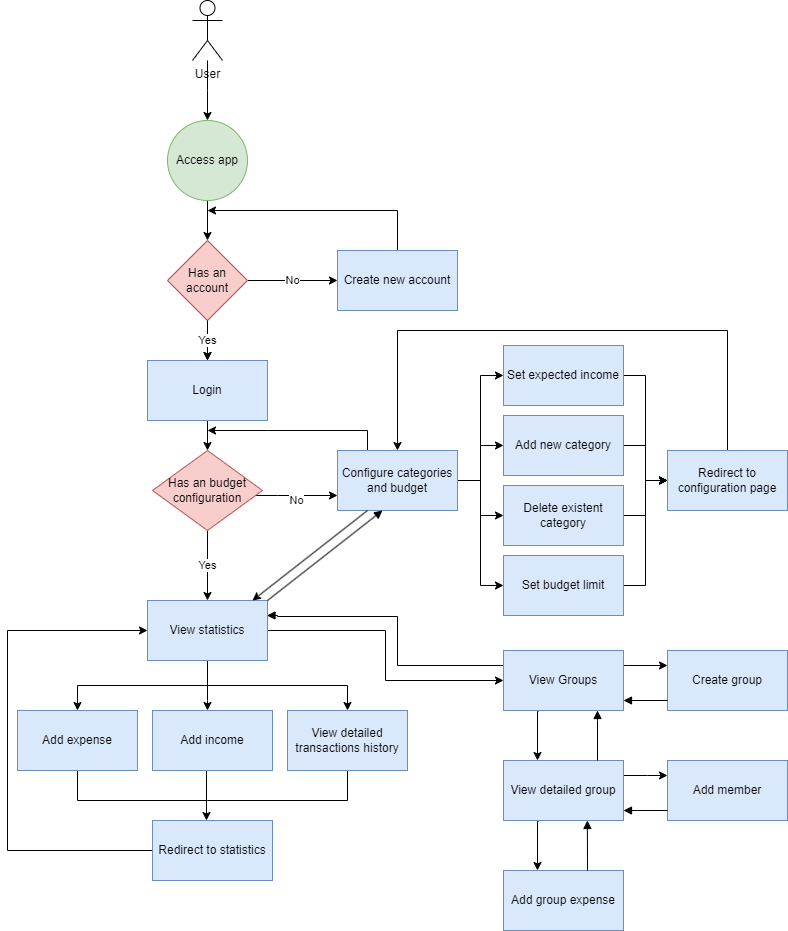

The diagram above was exported from draw.io. Its source (the exported page's mxGraphModel, read from the mxfile embedded in the PNG):
<mxGraphModel dx="1434" dy="830" grid="1" gridSize="10" guides="1" tooltips="1" connect="1" arrows="1" fold="1" page="1" pageScale="1" pageWidth="827" pageHeight="1169" math="0" shadow="0">
  <root>
    <mxCell id="0" />
    <mxCell id="1" parent="0" />
    <mxCell id="FfKEmiM-ORtE9FBb8O3w-10" style="edgeStyle=orthogonalEdgeStyle;rounded=0;orthogonalLoop=1;jettySize=auto;html=1;entryX=0.5;entryY=0;entryDx=0;entryDy=0;" parent="1" source="FfKEmiM-ORtE9FBb8O3w-8" edge="1">
      <mxGeometry relative="1" as="geometry">
        <mxPoint x="220" y="290" as="targetPoint" />
      </mxGeometry>
    </mxCell>
    <mxCell id="FfKEmiM-ORtE9FBb8O3w-8" value="User" style="shape=umlActor;verticalLabelPosition=bottom;verticalAlign=top;html=1;outlineConnect=0;" parent="1" vertex="1">
      <mxGeometry x="205" y="170" width="30" height="60" as="geometry" />
    </mxCell>
    <mxCell id="FfKEmiM-ORtE9FBb8O3w-16" style="edgeStyle=orthogonalEdgeStyle;rounded=0;orthogonalLoop=1;jettySize=auto;html=1;entryX=0.5;entryY=0;entryDx=0;entryDy=0;" parent="1" source="FfKEmiM-ORtE9FBb8O3w-13" target="FfKEmiM-ORtE9FBb8O3w-15" edge="1">
      <mxGeometry relative="1" as="geometry" />
    </mxCell>
    <mxCell id="FfKEmiM-ORtE9FBb8O3w-13" value="Access app" style="ellipse;whiteSpace=wrap;html=1;aspect=fixed;fillColor=#d5e8d4;strokeColor=#82b366;" parent="1" vertex="1">
      <mxGeometry x="180" y="290" width="80" height="80" as="geometry" />
    </mxCell>
    <mxCell id="FfKEmiM-ORtE9FBb8O3w-18" value="Yes" style="edgeStyle=orthogonalEdgeStyle;rounded=0;orthogonalLoop=1;jettySize=auto;html=1;" parent="1" source="FfKEmiM-ORtE9FBb8O3w-15" target="FfKEmiM-ORtE9FBb8O3w-17" edge="1">
      <mxGeometry relative="1" as="geometry" />
    </mxCell>
    <mxCell id="FfKEmiM-ORtE9FBb8O3w-20" value="No" style="edgeStyle=orthogonalEdgeStyle;rounded=0;orthogonalLoop=1;jettySize=auto;html=1;entryX=0;entryY=0.5;entryDx=0;entryDy=0;" parent="1" source="FfKEmiM-ORtE9FBb8O3w-15" target="FfKEmiM-ORtE9FBb8O3w-19" edge="1">
      <mxGeometry relative="1" as="geometry" />
    </mxCell>
    <mxCell id="FfKEmiM-ORtE9FBb8O3w-15" value="Has an account" style="rhombus;whiteSpace=wrap;html=1;fillColor=#f8cecc;strokeColor=#b85450;" parent="1" vertex="1">
      <mxGeometry x="180" y="410" width="80" height="80" as="geometry" />
    </mxCell>
    <mxCell id="KRcD_B97yWrswWwlLPMB-3" style="edgeStyle=orthogonalEdgeStyle;rounded=0;orthogonalLoop=1;jettySize=auto;html=1;entryX=0.5;entryY=0;entryDx=0;entryDy=0;" parent="1" source="FfKEmiM-ORtE9FBb8O3w-17" target="KRcD_B97yWrswWwlLPMB-2" edge="1">
      <mxGeometry relative="1" as="geometry" />
    </mxCell>
    <mxCell id="CQA0YSXl1HU2EJruLnvG-3" value="Yes" style="edgeStyle=orthogonalEdgeStyle;rounded=0;orthogonalLoop=1;jettySize=auto;html=1;" parent="1" source="FfKEmiM-ORtE9FBb8O3w-15" target="FfKEmiM-ORtE9FBb8O3w-17" edge="1">
      <mxGeometry relative="1" as="geometry" />
    </mxCell>
    <mxCell id="FfKEmiM-ORtE9FBb8O3w-17" value="Login" style="rounded=0;whiteSpace=wrap;html=1;fillColor=#dae8fc;strokeColor=#6c8ebf;" parent="1" vertex="1">
      <mxGeometry x="160" y="530" width="120" height="60" as="geometry" />
    </mxCell>
    <mxCell id="KRcD_B97yWrswWwlLPMB-1" style="edgeStyle=orthogonalEdgeStyle;rounded=0;orthogonalLoop=1;jettySize=auto;html=1;" parent="1" source="FfKEmiM-ORtE9FBb8O3w-19" edge="1">
      <mxGeometry relative="1" as="geometry">
        <Array as="points">
          <mxPoint x="410" y="380" />
        </Array>
        <mxPoint x="220" y="380" as="targetPoint" />
      </mxGeometry>
    </mxCell>
    <mxCell id="FfKEmiM-ORtE9FBb8O3w-19" value="Create new account" style="rounded=0;whiteSpace=wrap;html=1;fillColor=#dae8fc;strokeColor=#6c8ebf;" parent="1" vertex="1">
      <mxGeometry x="350" y="420" width="120" height="60" as="geometry" />
    </mxCell>
    <mxCell id="TDYjlOacZHfZvKEZ8SWF-1" style="edgeStyle=orthogonalEdgeStyle;rounded=0;orthogonalLoop=1;jettySize=auto;html=1;exitX=0;exitY=1;exitDx=0;exitDy=0;entryX=0.5;entryY=0;entryDx=0;entryDy=0;" parent="1" source="FfKEmiM-ORtE9FBb8O3w-21" target="FfKEmiM-ORtE9FBb8O3w-29" edge="1">
      <mxGeometry relative="1" as="geometry">
        <Array as="points">
          <mxPoint x="220" y="830" />
          <mxPoint x="220" y="855" />
          <mxPoint x="90" y="855" />
        </Array>
      </mxGeometry>
    </mxCell>
    <mxCell id="TDYjlOacZHfZvKEZ8SWF-2" style="edgeStyle=orthogonalEdgeStyle;rounded=0;orthogonalLoop=1;jettySize=auto;html=1;exitX=0.5;exitY=1;exitDx=0;exitDy=0;" parent="1" source="FfKEmiM-ORtE9FBb8O3w-21" target="FfKEmiM-ORtE9FBb8O3w-30" edge="1">
      <mxGeometry relative="1" as="geometry">
        <mxPoint x="210" y="870" as="targetPoint" />
        <Array as="points">
          <mxPoint x="220" y="870" />
          <mxPoint x="220" y="870" />
        </Array>
      </mxGeometry>
    </mxCell>
    <mxCell id="TDYjlOacZHfZvKEZ8SWF-3" style="edgeStyle=orthogonalEdgeStyle;rounded=0;orthogonalLoop=1;jettySize=auto;html=1;exitX=0.75;exitY=1;exitDx=0;exitDy=0;entryX=0.5;entryY=0;entryDx=0;entryDy=0;" parent="1" source="FfKEmiM-ORtE9FBb8O3w-21" target="KRcD_B97yWrswWwlLPMB-26" edge="1">
      <mxGeometry relative="1" as="geometry">
        <Array as="points">
          <mxPoint x="220" y="830" />
          <mxPoint x="220" y="855" />
          <mxPoint x="360" y="855" />
        </Array>
      </mxGeometry>
    </mxCell>
    <mxCell id="gsEKSszhLuTcc-BJ5Tzm-2" style="edgeStyle=orthogonalEdgeStyle;rounded=0;orthogonalLoop=1;jettySize=auto;html=1;entryX=0;entryY=0.5;entryDx=0;entryDy=0;" parent="1" source="FfKEmiM-ORtE9FBb8O3w-21" target="gsEKSszhLuTcc-BJ5Tzm-1" edge="1">
      <mxGeometry relative="1" as="geometry" />
    </mxCell>
    <mxCell id="FfKEmiM-ORtE9FBb8O3w-21" value="View statistics" style="rounded=0;whiteSpace=wrap;html=1;fillColor=#dae8fc;strokeColor=#6c8ebf;" parent="1" vertex="1">
      <mxGeometry x="160" y="770" width="120" height="60" as="geometry" />
    </mxCell>
    <mxCell id="KRcD_B97yWrswWwlLPMB-6" style="edgeStyle=orthogonalEdgeStyle;rounded=0;orthogonalLoop=1;jettySize=auto;html=1;" parent="1" source="FfKEmiM-ORtE9FBb8O3w-22" edge="1">
      <mxGeometry relative="1" as="geometry">
        <Array as="points">
          <mxPoint x="380" y="600" />
          <mxPoint x="280" y="600" />
        </Array>
        <mxPoint x="220" y="600" as="targetPoint" />
      </mxGeometry>
    </mxCell>
    <mxCell id="KRcD_B97yWrswWwlLPMB-21" style="edgeStyle=orthogonalEdgeStyle;rounded=0;orthogonalLoop=1;jettySize=auto;html=1;entryX=0;entryY=0.5;entryDx=0;entryDy=0;" parent="1" source="FfKEmiM-ORtE9FBb8O3w-22" target="KRcD_B97yWrswWwlLPMB-19" edge="1">
      <mxGeometry relative="1" as="geometry" />
    </mxCell>
    <mxCell id="KRcD_B97yWrswWwlLPMB-22" style="edgeStyle=orthogonalEdgeStyle;rounded=0;orthogonalLoop=1;jettySize=auto;html=1;" parent="1" source="FfKEmiM-ORtE9FBb8O3w-22" target="KRcD_B97yWrswWwlLPMB-17" edge="1">
      <mxGeometry relative="1" as="geometry" />
    </mxCell>
    <mxCell id="KRcD_B97yWrswWwlLPMB-23" style="edgeStyle=orthogonalEdgeStyle;rounded=0;orthogonalLoop=1;jettySize=auto;html=1;" parent="1" source="FfKEmiM-ORtE9FBb8O3w-22" target="KRcD_B97yWrswWwlLPMB-18" edge="1">
      <mxGeometry relative="1" as="geometry" />
    </mxCell>
    <mxCell id="KRcD_B97yWrswWwlLPMB-24" style="edgeStyle=orthogonalEdgeStyle;rounded=0;orthogonalLoop=1;jettySize=auto;html=1;entryX=0;entryY=0.5;entryDx=0;entryDy=0;" parent="1" source="FfKEmiM-ORtE9FBb8O3w-22" target="KRcD_B97yWrswWwlLPMB-20" edge="1">
      <mxGeometry relative="1" as="geometry" />
    </mxCell>
    <mxCell id="FfKEmiM-ORtE9FBb8O3w-22" value="Configure categories and budget" style="rounded=0;whiteSpace=wrap;html=1;fillColor=#dae8fc;strokeColor=#6c8ebf;" parent="1" vertex="1">
      <mxGeometry x="350" y="620" width="120" height="60" as="geometry" />
    </mxCell>
    <mxCell id="Y0jCrcL_s2pqk9DQGHcP-1" style="edgeStyle=orthogonalEdgeStyle;rounded=0;orthogonalLoop=1;jettySize=auto;html=1;endArrow=none;endFill=0;" parent="1" source="FfKEmiM-ORtE9FBb8O3w-29" edge="1">
      <mxGeometry relative="1" as="geometry">
        <mxPoint x="220" y="970" as="targetPoint" />
        <Array as="points">
          <mxPoint x="90" y="970" />
          <mxPoint x="90" y="970" />
        </Array>
      </mxGeometry>
    </mxCell>
    <mxCell id="FfKEmiM-ORtE9FBb8O3w-29" value="Add expense" style="rounded=0;whiteSpace=wrap;html=1;fillColor=#dae8fc;strokeColor=#6c8ebf;" parent="1" vertex="1">
      <mxGeometry x="30" y="880" width="120" height="60" as="geometry" />
    </mxCell>
    <mxCell id="TDYjlOacZHfZvKEZ8SWF-5" style="edgeStyle=orthogonalEdgeStyle;rounded=0;orthogonalLoop=1;jettySize=auto;html=1;exitX=0.5;exitY=1;exitDx=0;exitDy=0;entryX=0.45;entryY=0;entryDx=0;entryDy=0;entryPerimeter=0;" parent="1" source="FfKEmiM-ORtE9FBb8O3w-30" target="TDYjlOacZHfZvKEZ8SWF-4" edge="1">
      <mxGeometry relative="1" as="geometry">
        <mxPoint x="260" y="990" as="targetPoint" />
        <Array as="points">
          <mxPoint x="219" y="940" />
        </Array>
      </mxGeometry>
    </mxCell>
    <mxCell id="FfKEmiM-ORtE9FBb8O3w-30" value="Add income" style="rounded=0;whiteSpace=wrap;html=1;fillColor=#dae8fc;strokeColor=#6c8ebf;" parent="1" vertex="1">
      <mxGeometry x="165" y="880" width="120" height="60" as="geometry" />
    </mxCell>
    <mxCell id="KRcD_B97yWrswWwlLPMB-7" value="Yes" style="edgeStyle=orthogonalEdgeStyle;rounded=0;orthogonalLoop=1;jettySize=auto;html=1;entryX=0.5;entryY=0;entryDx=0;entryDy=0;" parent="1" source="KRcD_B97yWrswWwlLPMB-2" target="FfKEmiM-ORtE9FBb8O3w-21" edge="1">
      <mxGeometry relative="1" as="geometry" />
    </mxCell>
    <mxCell id="KRcD_B97yWrswWwlLPMB-29" value="No" style="edgeStyle=orthogonalEdgeStyle;rounded=0;orthogonalLoop=1;jettySize=auto;html=1;entryX=0;entryY=0.75;entryDx=0;entryDy=0;" parent="1" source="KRcD_B97yWrswWwlLPMB-2" target="FfKEmiM-ORtE9FBb8O3w-22" edge="1">
      <mxGeometry x="0.0043" y="-5" relative="1" as="geometry">
        <Array as="points">
          <mxPoint x="290" y="665" />
          <mxPoint x="290" y="665" />
        </Array>
        <mxPoint as="offset" />
      </mxGeometry>
    </mxCell>
    <mxCell id="KRcD_B97yWrswWwlLPMB-2" value="Has an budget configuration" style="rhombus;whiteSpace=wrap;html=1;fillColor=#f8cecc;strokeColor=#b85450;" parent="1" vertex="1">
      <mxGeometry x="165" y="620" width="110" height="80" as="geometry" />
    </mxCell>
    <mxCell id="KRcD_B97yWrswWwlLPMB-33" style="edgeStyle=orthogonalEdgeStyle;rounded=0;orthogonalLoop=1;jettySize=auto;html=1;entryX=0;entryY=0.5;entryDx=0;entryDy=0;" parent="1" source="KRcD_B97yWrswWwlLPMB-17" target="KRcD_B97yWrswWwlLPMB-31" edge="1">
      <mxGeometry relative="1" as="geometry" />
    </mxCell>
    <mxCell id="KRcD_B97yWrswWwlLPMB-17" value="Add new category" style="rounded=0;whiteSpace=wrap;html=1;fillColor=#dae8fc;strokeColor=#6c8ebf;" parent="1" vertex="1">
      <mxGeometry x="516" y="585" width="120" height="60" as="geometry" />
    </mxCell>
    <mxCell id="KRcD_B97yWrswWwlLPMB-34" style="edgeStyle=orthogonalEdgeStyle;rounded=0;orthogonalLoop=1;jettySize=auto;html=1;" parent="1" source="KRcD_B97yWrswWwlLPMB-18" target="KRcD_B97yWrswWwlLPMB-31" edge="1">
      <mxGeometry relative="1" as="geometry" />
    </mxCell>
    <mxCell id="KRcD_B97yWrswWwlLPMB-18" value="Delete existent category" style="rounded=0;whiteSpace=wrap;html=1;fillColor=#dae8fc;strokeColor=#6c8ebf;" parent="1" vertex="1">
      <mxGeometry x="516" y="655" width="120" height="60" as="geometry" />
    </mxCell>
    <mxCell id="KRcD_B97yWrswWwlLPMB-32" style="edgeStyle=orthogonalEdgeStyle;rounded=0;orthogonalLoop=1;jettySize=auto;html=1;entryX=0;entryY=0.5;entryDx=0;entryDy=0;" parent="1" source="KRcD_B97yWrswWwlLPMB-19" target="KRcD_B97yWrswWwlLPMB-31" edge="1">
      <mxGeometry relative="1" as="geometry" />
    </mxCell>
    <mxCell id="KRcD_B97yWrswWwlLPMB-19" value="Set expected income" style="rounded=0;whiteSpace=wrap;html=1;fillColor=#dae8fc;strokeColor=#6c8ebf;" parent="1" vertex="1">
      <mxGeometry x="516" y="515" width="120" height="60" as="geometry" />
    </mxCell>
    <mxCell id="KRcD_B97yWrswWwlLPMB-35" style="edgeStyle=orthogonalEdgeStyle;rounded=0;orthogonalLoop=1;jettySize=auto;html=1;entryX=0;entryY=0.5;entryDx=0;entryDy=0;" parent="1" source="KRcD_B97yWrswWwlLPMB-20" target="KRcD_B97yWrswWwlLPMB-31" edge="1">
      <mxGeometry relative="1" as="geometry" />
    </mxCell>
    <mxCell id="KRcD_B97yWrswWwlLPMB-20" value="Set budget limit" style="rounded=0;whiteSpace=wrap;html=1;fillColor=#dae8fc;strokeColor=#6c8ebf;" parent="1" vertex="1">
      <mxGeometry x="516" y="725" width="120" height="60" as="geometry" />
    </mxCell>
    <mxCell id="TDYjlOacZHfZvKEZ8SWF-6" style="edgeStyle=orthogonalEdgeStyle;rounded=0;orthogonalLoop=1;jettySize=auto;html=1;exitX=0.5;exitY=1;exitDx=0;exitDy=0;endArrow=none;endFill=0;" parent="1" source="KRcD_B97yWrswWwlLPMB-26" edge="1">
      <mxGeometry relative="1" as="geometry">
        <mxPoint x="220" y="970" as="targetPoint" />
        <Array as="points">
          <mxPoint x="360" y="970" />
        </Array>
      </mxGeometry>
    </mxCell>
    <mxCell id="KRcD_B97yWrswWwlLPMB-26" value="View detailed transactions history" style="rounded=0;whiteSpace=wrap;html=1;fillColor=#dae8fc;strokeColor=#6c8ebf;" parent="1" vertex="1">
      <mxGeometry x="300" y="880" width="120" height="60" as="geometry" />
    </mxCell>
    <mxCell id="KRcD_B97yWrswWwlLPMB-36" style="edgeStyle=orthogonalEdgeStyle;rounded=0;orthogonalLoop=1;jettySize=auto;html=1;entryX=0.5;entryY=0;entryDx=0;entryDy=0;" parent="1" source="KRcD_B97yWrswWwlLPMB-31" target="FfKEmiM-ORtE9FBb8O3w-22" edge="1">
      <mxGeometry relative="1" as="geometry">
        <Array as="points">
          <mxPoint x="740" y="500" />
          <mxPoint x="410" y="500" />
        </Array>
      </mxGeometry>
    </mxCell>
    <mxCell id="KRcD_B97yWrswWwlLPMB-31" value="Redirect to configuration page" style="rounded=0;whiteSpace=wrap;html=1;fillColor=#dae8fc;strokeColor=#6c8ebf;" parent="1" vertex="1">
      <mxGeometry x="680" y="620" width="120" height="60" as="geometry" />
    </mxCell>
    <mxCell id="CQA0YSXl1HU2EJruLnvG-2" value="" style="endArrow=none;startArrow=classic;html=1;rounded=0;entryX=0.25;entryY=1;entryDx=0;entryDy=0;endFill=0;" parent="1" target="FfKEmiM-ORtE9FBb8O3w-22" edge="1">
      <mxGeometry width="50" height="50" relative="1" as="geometry">
        <mxPoint x="265" y="770" as="sourcePoint" />
        <mxPoint x="315" y="720" as="targetPoint" />
      </mxGeometry>
    </mxCell>
    <mxCell id="Y0jCrcL_s2pqk9DQGHcP-2" style="edgeStyle=orthogonalEdgeStyle;rounded=0;orthogonalLoop=1;jettySize=auto;html=1;entryX=0;entryY=0.5;entryDx=0;entryDy=0;" parent="1" source="TDYjlOacZHfZvKEZ8SWF-4" target="FfKEmiM-ORtE9FBb8O3w-21" edge="1">
      <mxGeometry relative="1" as="geometry">
        <mxPoint x="290" y="800" as="targetPoint" />
        <Array as="points">
          <mxPoint x="20" y="1020" />
          <mxPoint x="20" y="800" />
        </Array>
      </mxGeometry>
    </mxCell>
    <mxCell id="TDYjlOacZHfZvKEZ8SWF-4" value="Redirect to statistics" style="rounded=0;whiteSpace=wrap;html=1;fillColor=#dae8fc;strokeColor=#6c8ebf;" parent="1" vertex="1">
      <mxGeometry x="165" y="990" width="120" height="60" as="geometry" />
    </mxCell>
    <mxCell id="gsEKSszhLuTcc-BJ5Tzm-10" style="edgeStyle=orthogonalEdgeStyle;rounded=0;orthogonalLoop=1;jettySize=auto;html=1;entryX=0;entryY=0.25;entryDx=0;entryDy=0;" parent="1" source="gsEKSszhLuTcc-BJ5Tzm-1" target="gsEKSszhLuTcc-BJ5Tzm-6" edge="1">
      <mxGeometry relative="1" as="geometry">
        <Array as="points">
          <mxPoint x="640" y="835" />
          <mxPoint x="640" y="835" />
        </Array>
      </mxGeometry>
    </mxCell>
    <mxCell id="gsEKSszhLuTcc-BJ5Tzm-1" value="View Groups" style="rounded=0;whiteSpace=wrap;html=1;fillColor=#dae8fc;strokeColor=#6c8ebf;" parent="1" vertex="1">
      <mxGeometry x="516" y="820" width="120" height="60" as="geometry" />
    </mxCell>
    <mxCell id="gsEKSszhLuTcc-BJ5Tzm-9" style="edgeStyle=orthogonalEdgeStyle;rounded=0;orthogonalLoop=1;jettySize=auto;html=1;entryX=0;entryY=0.25;entryDx=0;entryDy=0;exitX=1;exitY=0.25;exitDx=0;exitDy=0;" parent="1" source="gsEKSszhLuTcc-BJ5Tzm-3" target="gsEKSszhLuTcc-BJ5Tzm-8" edge="1">
      <mxGeometry relative="1" as="geometry">
        <Array as="points">
          <mxPoint x="660" y="945" />
          <mxPoint x="660" y="945" />
        </Array>
      </mxGeometry>
    </mxCell>
    <mxCell id="gsEKSszhLuTcc-BJ5Tzm-3" value="View detailed group" style="rounded=0;whiteSpace=wrap;html=1;fillColor=#dae8fc;strokeColor=#6c8ebf;" parent="1" vertex="1">
      <mxGeometry x="516" y="930" width="120" height="60" as="geometry" />
    </mxCell>
    <mxCell id="gsEKSszhLuTcc-BJ5Tzm-6" value="Create group" style="rounded=0;whiteSpace=wrap;html=1;fillColor=#dae8fc;strokeColor=#6c8ebf;" parent="1" vertex="1">
      <mxGeometry x="680" y="820" width="120" height="60" as="geometry" />
    </mxCell>
    <mxCell id="gsEKSszhLuTcc-BJ5Tzm-8" value="Add member" style="rounded=0;whiteSpace=wrap;html=1;fillColor=#dae8fc;strokeColor=#6c8ebf;" parent="1" vertex="1">
      <mxGeometry x="680" y="930" width="120" height="60" as="geometry" />
    </mxCell>
    <mxCell id="gsEKSszhLuTcc-BJ5Tzm-11" style="edgeStyle=orthogonalEdgeStyle;rounded=0;orthogonalLoop=1;jettySize=auto;html=1;entryX=0;entryY=0.25;entryDx=0;entryDy=0;startArrow=block;startFill=1;endArrow=none;endFill=0;" parent="1" edge="1">
      <mxGeometry relative="1" as="geometry">
        <mxPoint x="636" y="870" as="sourcePoint" />
        <mxPoint x="680" y="870" as="targetPoint" />
        <Array as="points">
          <mxPoint x="640" y="870" />
          <mxPoint x="640" y="870" />
        </Array>
      </mxGeometry>
    </mxCell>
    <mxCell id="gsEKSszhLuTcc-BJ5Tzm-12" style="edgeStyle=orthogonalEdgeStyle;rounded=0;orthogonalLoop=1;jettySize=auto;html=1;entryX=0;entryY=0.25;entryDx=0;entryDy=0;exitX=1;exitY=0.25;exitDx=0;exitDy=0;startArrow=block;startFill=1;endArrow=none;endFill=0;" parent="1" edge="1">
      <mxGeometry relative="1" as="geometry">
        <mxPoint x="636" y="980" as="sourcePoint" />
        <mxPoint x="680" y="980" as="targetPoint" />
        <Array as="points">
          <mxPoint x="650" y="980" />
          <mxPoint x="650" y="980" />
        </Array>
      </mxGeometry>
    </mxCell>
    <mxCell id="gsEKSszhLuTcc-BJ5Tzm-13" value="Add group expense" style="rounded=0;whiteSpace=wrap;html=1;fillColor=#dae8fc;strokeColor=#6c8ebf;" parent="1" vertex="1">
      <mxGeometry x="516" y="1040" width="120" height="60" as="geometry" />
    </mxCell>
    <mxCell id="gsEKSszhLuTcc-BJ5Tzm-17" style="edgeStyle=orthogonalEdgeStyle;rounded=0;orthogonalLoop=1;jettySize=auto;html=1;entryX=0.158;entryY=0;entryDx=0;entryDy=0;entryPerimeter=0;" parent="1" edge="1">
      <mxGeometry relative="1" as="geometry">
        <mxPoint x="551" y="991" as="sourcePoint" />
        <mxPoint x="550" y="1040" as="targetPoint" />
        <Array as="points">
          <mxPoint x="550" y="991" />
        </Array>
      </mxGeometry>
    </mxCell>
    <mxCell id="gsEKSszhLuTcc-BJ5Tzm-18" style="edgeStyle=orthogonalEdgeStyle;rounded=0;orthogonalLoop=1;jettySize=auto;html=1;entryX=0.158;entryY=0;entryDx=0;entryDy=0;entryPerimeter=0;startArrow=block;startFill=1;endArrow=none;endFill=0;exitX=0.699;exitY=1;exitDx=0;exitDy=0;exitPerimeter=0;" parent="1" source="gsEKSszhLuTcc-BJ5Tzm-3" edge="1">
      <mxGeometry relative="1" as="geometry">
        <mxPoint x="620" y="1000" as="sourcePoint" />
        <mxPoint x="600" y="1040" as="targetPoint" />
        <Array as="points">
          <mxPoint x="600" y="1000" />
        </Array>
      </mxGeometry>
    </mxCell>
    <mxCell id="gsEKSszhLuTcc-BJ5Tzm-19" style="edgeStyle=orthogonalEdgeStyle;rounded=0;orthogonalLoop=1;jettySize=auto;html=1;entryX=0.158;entryY=0;entryDx=0;entryDy=0;entryPerimeter=0;startArrow=block;startFill=1;endArrow=none;endFill=0;exitX=0.699;exitY=1;exitDx=0;exitDy=0;exitPerimeter=0;" parent="1" edge="1">
      <mxGeometry relative="1" as="geometry">
        <mxPoint x="610" y="880" as="sourcePoint" />
        <mxPoint x="610" y="930" as="targetPoint" />
        <Array as="points">
          <mxPoint x="610" y="890" />
        </Array>
      </mxGeometry>
    </mxCell>
    <mxCell id="gsEKSszhLuTcc-BJ5Tzm-21" style="edgeStyle=orthogonalEdgeStyle;rounded=0;orthogonalLoop=1;jettySize=auto;html=1;entryX=0.158;entryY=0;entryDx=0;entryDy=0;entryPerimeter=0;" parent="1" edge="1">
      <mxGeometry relative="1" as="geometry">
        <mxPoint x="551" y="881" as="sourcePoint" />
        <mxPoint x="550" y="930" as="targetPoint" />
        <Array as="points">
          <mxPoint x="550" y="881" />
        </Array>
      </mxGeometry>
    </mxCell>
    <mxCell id="Ryj1_ZmPeGn2QF2LdAHR-1" style="edgeStyle=orthogonalEdgeStyle;rounded=0;orthogonalLoop=1;jettySize=auto;html=1;entryX=0;entryY=0.5;entryDx=0;entryDy=0;startArrow=block;startFill=1;endArrow=none;endFill=0;" parent="1" edge="1">
      <mxGeometry relative="1" as="geometry">
        <mxPoint x="279.48" y="785" as="sourcePoint" />
        <mxPoint x="515.48" y="835" as="targetPoint" />
        <Array as="points">
          <mxPoint x="290" y="785" />
          <mxPoint x="410" y="786" />
          <mxPoint x="410" y="835" />
        </Array>
      </mxGeometry>
    </mxCell>
    <mxCell id="Ryj1_ZmPeGn2QF2LdAHR-2" value="" style="endArrow=block;startArrow=none;html=1;rounded=0;entryX=0.25;entryY=1;entryDx=0;entryDy=0;endFill=1;startFill=0;" parent="1" edge="1">
      <mxGeometry width="50" height="50" relative="1" as="geometry">
        <mxPoint x="280" y="770" as="sourcePoint" />
        <mxPoint x="395" y="680" as="targetPoint" />
      </mxGeometry>
    </mxCell>
  </root>
</mxGraphModel>